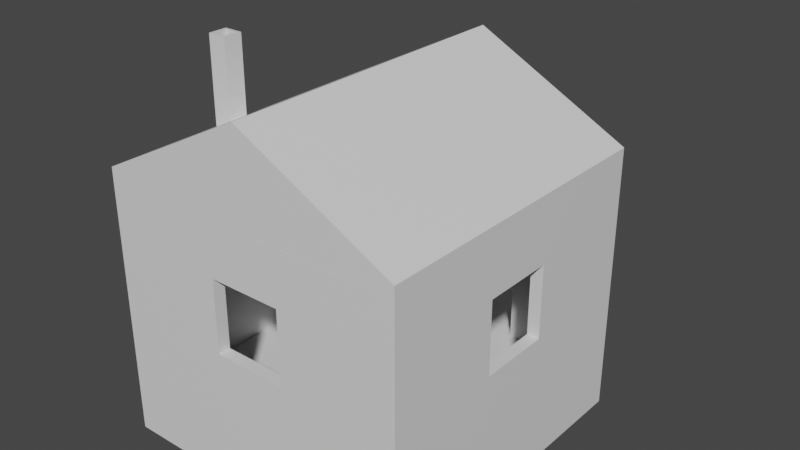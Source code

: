 # Source: MosalevMaxim_BIV225_11.blend  (saved by Blender 3.4.6; exported with 4.5.12 LTS)
import bpy
from mathutils import Matrix  # noqa: F401  (used for matrix-valued properties, if any)

bpy.ops.wm.read_factory_settings(use_empty=True)
scene = bpy.context.scene
scene.name = 'Scene'

# ---- collections
col_collection = bpy.data.collections.new('Collection'); scene.collection.children.link(col_collection)

# ---- materials (node trees are filled in below, after node groups)
mat_material = bpy.data.materials.new('Material')
mat_material.alpha_threshold = 0.0
mat_material.use_transparent_shadow = False
mat_material.roughness = 0.5
mat_material.line_color = (0.0, 0.0, 0.0, 1.0)

# ---- material node trees
mat_material.use_nodes = True; mat_material.node_tree.nodes.clear()
_N = mat_material.node_tree.nodes; _L = mat_material.node_tree.links
n0 = _N.new('ShaderNodeOutputMaterial'); n0.name = 'Material Output'; n0.location = (300, 300)
n1 = _N.new('ShaderNodeBsdfPrincipled'); n1.name = 'Principled BSDF'; n1.location = (10, 300)
n1.distribution = 'GGX'
n1.subsurface_method = 'RANDOM_WALK_SKIN'
n1.inputs[3].default_value = 1.45
n1.inputs[27].default_value = (0.0, 0.0, 0.0, 1.0)
n1.inputs[28].default_value = 1.0
_L.new(n1.outputs[0], n0.inputs[0])
n0.is_active_output = True

# ---- world
world_world = bpy.data.worlds.new('World'); scene.world = world_world
world_world.use_nodes = True; world_world.node_tree.nodes.clear()
_N = world_world.node_tree.nodes; _L = world_world.node_tree.links
n0 = _N.new('ShaderNodeOutputWorld'); n0.name = 'World Output'; n0.location = (300, 300)
n1 = _N.new('ShaderNodeBackground'); n1.name = 'Background'; n1.location = (10, 300)
n1.inputs[0].default_value = (0.05088, 0.05088, 0.05088, 1.0)
_L.new(n1.outputs[0], n0.inputs[0])
n0.is_active_output = True
world_world.color = (0.05088, 0.05088, 0.05088)
world_world.use_sun_shadow = False
world_world.sun_shadow_jitter_overblur = 0.0

# ---- meshes
me_cube = bpy.data.meshes.new('Cube')
me_cube.from_pydata([(-1.5, 4.278, -0.5637), (3.931, 0.9803, 3.066), (-2.635, -2.29, 8.073), (4.264, 4.278, -0.5637), (-1.5, 4.278, 0.4363), (-2.635, -1.95, 8.073), (3.931, -1.018, 3.066), (-1.5, 6.278, -0.5637), (-2.294, -2.29, 8.073), (4.264, -4.278, -0.5637), (-2.294, -1.95, 8.073), (-1.5, 6.278, 0.4363), (-2.715, -2.37, 8.073), (-3.931, 0.9803, 3.066), (-2.715, -1.87, 8.073), (1.5, 4.278, -0.5637), (-2.215, -1.87, 8.073), (1.5, 4.278, 0.4363), (-4.264, 4.278, -0.5637), (-2.215, -2.37, 8.073), (-3.931, -1.018, 3.066), (1.5, 6.278, -0.5637), (1.5, 6.278, 0.4363), (-4.264, -4.278, -0.5637), (-2.715, -2.37, 9.907), (4.264, -1.018, 3.066), (-4.264, -1.018, 3.066), (-2.715, -1.87, 9.907), (4.264, 0.9803, 3.066), (-2.215, -1.87, 9.907), (-4.264, 0.9803, 3.066), (-2.215, -2.37, 9.907), (4.264, -1.018, 5.064), (-2.635, -2.29, 9.907), (-4.264, -1.018, 5.064), (-2.635, -1.95, 9.907), (4.264, 0.9803, 5.064), (-2.294, -1.95, 9.907), (-4.264, 0.9803, 5.064), (-2.294, -2.29, 9.907), (3.931, -1.018, 5.064), (-3.931, -1.018, 5.064), (3.931, 0.9803, 5.064), (-3.931, 0.9803, 5.064), (-1.008, -4.278, 3.079), (-1.472, 4.278, 0.5637), (-1.008, -4.278, 5.078), (-1.472, 4.278, 4.059), (-1.008, -3.944, 3.079), (-1.472, 3.944, 0.5637), (-1.472, 3.944, 4.059), (-1.008, -3.944, 5.078), (1.528, 3.944, 0.5637), (0.9881, -3.944, 3.079), (0.9881, -3.944, 5.078), (1.528, 4.278, 0.5637), (0.9881, -4.278, 3.079), (0.9881, -4.278, 5.078), (4.264, -4.278, 0.5637), (-4.264, -4.278, 0.5637), (-4.264, -4.278, 6.564), (4.264, -4.278, 6.564), (3.931, -3.944, 0.5637), (-3.931, -3.944, 0.5637), (3.931, -3.944, 6.564), (-3.931, -3.944, 6.564), (-4.264, 4.278, 0.5637), (4.264, 4.278, 0.5637), (-4.264, 4.278, 6.564), (4.264, 4.278, 6.564), (-3.931, 3.944, 0.5637), (3.931, 3.944, 0.5637), (-3.931, 3.944, 6.564), (3.931, 3.944, 6.564), (-4.264, -4.277, 6.564), (-4.264, -4.277, 6.864), (-4.264, 4.277, 6.564), (-4.264, 4.277, 6.864), (4.264, -4.277, 6.564), (4.264, -4.277, 6.864), (4.264, 4.277, 6.564), (4.264, 4.277, 6.864), (0.0, 4.277, 6.564), (0.0, 4.277, 9.064), (0.0, -4.277, 6.564), (0.0, -4.277, 9.064), (1.528, 3.944, 4.056), (1.528, 4.278, 4.056), (-1.443, 4.278, 4.352), (-1.033, 4.278, 5.12), (-1.219, 4.278, 4.892), (-1.358, 4.278, 4.633), (-0.5462, 4.278, 5.445), (-0.8055, 4.278, 5.306), (0.3205, 4.278, 5.53), (0.02787, 4.278, 5.559), (-0.2648, 4.278, 5.53), (0.8612, 4.278, 5.306), (1.275, 4.278, 4.892), (1.089, 4.278, 5.12), (1.528, 4.278, 4.059), (1.499, 4.278, 4.352), (1.414, 4.278, 4.633), (0.6019, 4.278, 5.445), (-1.472, 4.278, 4.059), (1.528, 4.278, 4.059), (-1.472, 3.944, 4.059), (1.528, 3.944, 4.059), (1.528, 3.944, 4.059), (1.089, 3.944, 5.12), (1.414, 3.944, 4.633), (1.499, 3.944, 4.352), (1.275, 3.944, 4.892), (-1.443, 3.944, 4.352), (-1.358, 3.944, 4.633), (-1.219, 3.944, 4.892), (-0.8055, 3.944, 5.306), (-1.033, 3.944, 5.12), (0.02787, 3.944, 5.559), (-0.2648, 3.944, 5.53), (0.6019, 3.944, 5.445), (0.8612, 3.944, 5.306), (0.3205, 3.944, 5.53), (-0.5462, 3.944, 5.445), (-2.715, -1.87, 7.663), (-2.715, -2.37, 7.663), (-2.215, -2.37, 7.921), (-2.215, -1.87, 7.921)], [], [(71, 70, 63, 62), (9, 58, 59, 23), (23, 59, 66, 18), (23, 18, 0, 15, 3, 9), (3, 67, 58, 9), (67, 3, 15, 17, 4, 0, 18, 66), (43, 41, 34, 38), (36, 32, 40, 42), (51, 54, 57, 46), (64, 65, 60, 61), (73, 64, 61, 69), (65, 72, 68, 60), (72, 73, 69, 68), (28, 36, 42, 1), (13, 43, 38, 30), (48, 51, 46, 44), (55, 52, 86, 87), (26, 30, 66, 59), (34, 26, 59, 60), (38, 34, 60, 68), (30, 38, 68, 66), (13, 20, 63, 70), (43, 13, 70, 72), (41, 43, 72, 65), (20, 41, 65, 63), (41, 20, 26, 34), (20, 13, 30, 26), (6, 1, 71, 62), (1, 42, 73, 71), (42, 40, 64, 73), (40, 6, 62, 64), (28, 25, 58, 67), (25, 32, 61, 58), (32, 36, 69, 61), (36, 28, 67, 69), (32, 25, 6, 40), (25, 28, 1, 6), (56, 44, 59, 58), (44, 46, 60, 59), (57, 56, 58, 61), (46, 57, 61, 60), (48, 53, 62, 63), (54, 51, 65, 64), (53, 54, 64, 62), (51, 48, 63, 65), (54, 53, 56, 57), (53, 48, 44, 56), (88, 47, 68, 69, 100, 101, 102, 98, 99, 97, 103, 94, 95, 96, 92, 93, 89, 90, 91), (45, 66, 68, 47, 104), (105, 100, 69, 67, 55, 87), (106, 50, 72, 70, 49), (86, 52, 71, 73, 108, 107), (111, 108, 73, 72, 50, 113, 114, 115, 117, 116, 123, 119, 118, 122, 120, 121, 109, 112, 110), (106, 49, 45, 104), (104, 47, 50, 106), (49, 52, 55, 45), (74, 75, 77, 76), (82, 83, 81, 80), (80, 81, 79, 78), (84, 85, 75, 74), (82, 80, 78, 84), (125, 75, 85, 126), (126, 85, 83, 77, 75, 125, 124, 127), (81, 83, 85, 79), (76, 82, 84, 74), (78, 79, 85, 84), (76, 77, 83, 82), (95, 94, 122, 118), (94, 103, 120, 122), (103, 97, 121, 120), (97, 99, 109, 121), (109, 99, 98, 112), (112, 98, 102, 110), (110, 102, 101, 111), (111, 101, 100, 105, 107, 108), (87, 86, 107, 105), (50, 47, 88, 113), (88, 91, 114, 113), (91, 90, 115, 114), (90, 89, 117, 115), (89, 93, 116, 117), (93, 92, 123, 116), (92, 96, 119, 123), (96, 95, 118, 119), (11, 7, 0, 4), (7, 11, 22, 21), (15, 21, 22, 17), (7, 21, 15, 0), (22, 11, 4, 17), (125, 12, 14, 124), (124, 14, 16, 127), (127, 16, 19, 126), (126, 19, 12, 125), (10, 5, 2, 8), (2, 5, 35, 33), (10, 8, 39, 37), (16, 14, 27, 29), (12, 19, 31, 24), (33, 35, 27, 24), (35, 37, 29, 27), (37, 39, 31, 29), (39, 33, 24, 31), (19, 16, 29, 31), (8, 2, 33, 39), (14, 12, 24, 27), (5, 10, 37, 35)])
me_cube.polygons.foreach_set('material_index', [0, 0, 0, 0, 0, 0, 0, 0, 0, 0, 0, 0, 0, 0, 0, 0, 0, 0, 0, 0, 0, 0, 0, 0, 0, 0, 0, 0, 0, 0, 0, 0, 0, 0, 0, 0, 0, 0, 0, 0, 0, 0, 0, 0, 0, 0, 0, 0, 0, 0, 0, 0, 0, 0, 0, 0, 0, 0, 0, 0, 0, 0, 0, 0, 0, 0, 0, 568, 568, 568, 568, 568, 568, 568, 568, 568, 568, 568, 568, 568, 568, 568, 568, 568, 568, 568, 568, 568, 568, 568, 568, 568, 568, 568, 568, 568, 568, 568, 568, 568, 568, 568, 568, 568, 568, 568])
_uv = me_cube.uv_layers.new(name='UVMap')
_uv.uv.foreach_set('vector', [0.6347, 0.5097, 0.8653, 0.5097, 0.8653, 0.7403, 0.6347, 0.7403, 0.375, 0.75, 0.625, 0.75, 0.625, 1.0, 0.375, 1.0, 0.375, 0.0, 0.625, 0.0, 0.625, 0.25, 0.375, 0.25, 0.125, 0.75, 0.125, 0.5, 0.206, 0.5, 0.294, 0.5, 0.375, 0.5, 0.375, 0.75, 0.375, 0.5, 0.625, 0.5, 0.625, 0.75, 0.375, 0.75, 0.625, 0.5, 0.375, 0.5, 0.375, 0.419, 0.5967, 0.419, 0.5967, 0.331, 0.375, 0.331, 0.375, 0.25, 0.625, 0.25, 0.8653, 0.562, 0.8653, 0.688, 0.625, 0.06419, 0.625, 0.1858, 0.625, 0.5357, 0.625, 0.7143, 0.6347, 0.6954, 0.6347, 0.5546, 0.8348, 0.7403, 0.6652, 0.7403, 0.625, 0.7782, 0.625, 0.9718, 0.6347, 0.7403, 0.8653, 0.7403, 0.875, 0.75, 0.625, 0.75, 0.6347, 0.5097, 0.6347, 0.7403, 0.625, 0.75, 0.625, 0.5, 0.8653, 0.7403, 0.8653, 0.5097, 0.875, 0.5, 0.875, 0.75, 0.8653, 0.5097, 0.6347, 0.5097, 0.625, 0.5, 0.875, 0.5, 0.625, 0.5357, 0.625, 0.5357, 0.6347, 0.5546, 0.6347, 0.5546, 0.8653, 0.562, 0.8653, 0.562, 0.625, 0.1858, 0.625, 0.1858, 0.8348, 0.7403, 0.8348, 0.7403, 0.625, 0.9718, 0.625, 0.9718, 0.625, 0.445, 0.6929, 0.5097, 0.6929, 0.5097, 0.625, 0.445, 0.625, 0.06419, 0.625, 0.1858, 0.625, 0.25, 0.625, 0.0, 0.625, 0.06419, 0.625, 0.06419, 0.625, 0.0, 0.625, 0.0, 0.625, 0.1858, 0.625, 0.06419, 0.625, 0.0, 0.625, 0.25, 0.625, 0.1858, 0.625, 0.1858, 0.625, 0.25, 0.625, 0.25, 0.8653, 0.562, 0.8653, 0.688, 0.8653, 0.7403, 0.8653, 0.5097, 0.8653, 0.562, 0.8653, 0.562, 0.8653, 0.5097, 0.8653, 0.5097, 0.8653, 0.688, 0.8653, 0.562, 0.8653, 0.5097, 0.8653, 0.7403, 0.8653, 0.688, 0.8653, 0.688, 0.8653, 0.7403, 0.8653, 0.7403, 0.8653, 0.688, 0.8653, 0.688, 0.625, 0.06419, 0.625, 0.06419, 0.8653, 0.688, 0.8653, 0.562, 0.625, 0.1858, 0.625, 0.06419, 0.6347, 0.6954, 0.6347, 0.5546, 0.6347, 0.5097, 0.6347, 0.7403, 0.6347, 0.5546, 0.6347, 0.5546, 0.6347, 0.5097, 0.6347, 0.5097, 0.6347, 0.5546, 0.6347, 0.6954, 0.6347, 0.7403, 0.6347, 0.5097, 0.6347, 0.6954, 0.6347, 0.6954, 0.6347, 0.7403, 0.6347, 0.7403, 0.625, 0.5357, 0.625, 0.7143, 0.625, 0.75, 0.625, 0.5, 0.625, 0.7143, 0.625, 0.7143, 0.625, 0.75, 0.625, 0.75, 0.625, 0.7143, 0.625, 0.5357, 0.625, 0.5, 0.625, 0.75, 0.625, 0.5357, 0.625, 0.5357, 0.625, 0.5, 0.625, 0.5, 0.625, 0.7143, 0.625, 0.7143, 0.6347, 0.6954, 0.6347, 0.6954, 0.625, 0.7143, 0.625, 0.5357, 0.6347, 0.5546, 0.6347, 0.6954, 0.625, 0.7782, 0.625, 0.9718, 0.625, 1.0, 0.625, 0.75, 0.625, 0.9718, 0.625, 0.9718, 0.625, 1.0, 0.625, 1.0, 0.625, 0.7782, 0.625, 0.7782, 0.625, 0.75, 0.625, 0.75, 0.625, 0.9718, 0.625, 0.7782, 0.625, 0.75, 0.625, 1.0, 0.8348, 0.7403, 0.6652, 0.7403, 0.6347, 0.7403, 0.8653, 0.7403, 0.6652, 0.7403, 0.8348, 0.7403, 0.8653, 0.7403, 0.6347, 0.7403, 0.6652, 0.7403, 0.6652, 0.7403, 0.6347, 0.7403, 0.6347, 0.7403, 0.8348, 0.7403, 0.8348, 0.7403, 0.8653, 0.7403, 0.8653, 0.7403, 0.6652, 0.7403, 0.6652, 0.7403, 0.625, 0.7782, 0.625, 0.7782, 0.6652, 0.7403, 0.8348, 0.7403, 0.625, 0.9718, 0.625, 0.7782, 0.625, 0.3109, 0.625, 0.305, 0.625, 0.25, 0.625, 0.5, 0.625, 0.445, 0.625, 0.4393, 0.625, 0.4322, 0.625, 0.424, 0.625, 0.415, 0.625, 0.4055, 0.625, 0.3957, 0.625, 0.3856, 0.625, 0.3755, 0.625, 0.3653, 0.625, 0.3553, 0.625, 0.3453, 0.625, 0.3357, 0.625, 0.3266, 0.625, 0.3182, 0.625, 0.305, 0.625, 0.25, 0.625, 0.25, 0.625, 0.305, 0.625, 0.305, 0.625, 0.445, 0.625, 0.445, 0.625, 0.5, 0.625, 0.5, 0.625, 0.445, 0.625, 0.445, 0.8071, 0.5097, 0.8071, 0.5097, 0.8653, 0.5097, 0.8653, 0.5097, 0.8071, 0.5097, 0.6929, 0.5097, 0.6929, 0.5097, 0.6347, 0.5097, 0.6347, 0.5097, 0.6929, 0.5097, 0.6929, 0.5097, 0.6961, 0.5097, 0.6929, 0.5097, 0.6347, 0.5097, 0.8653, 0.5097, 0.8071, 0.5097, 0.8037, 0.5097, 0.7987, 0.5097, 0.7924, 0.5097, 0.7851, 0.5097, 0.7769, 0.5097, 0.7681, 0.5097, 0.7589, 0.5097, 0.7495, 0.5097, 0.7401, 0.5097, 0.731, 0.5097, 0.7223, 0.5097, 0.7142, 0.5097, 0.707, 0.5097, 0.7009, 0.5097, 0.8071, 0.5097, 0.8071, 0.5097, 0.625, 0.305, 0.625, 0.305, 0.625, 0.305, 0.625, 0.305, 0.8071, 0.5097, 0.8071, 0.5097, 0.8071, 0.5097, 0.6929, 0.5097, 0.625, 0.445, 0.625, 0.305, 0.375, 0.0, 0.625, 0.0, 0.625, 0.25, 0.375, 0.25, 0.375, 0.375, 0.625, 0.375, 0.625, 0.5, 0.375, 0.5, 0.375, 0.5, 0.625, 0.5, 0.625, 0.75, 0.375, 0.75, 0.375, 0.875, 0.625, 0.875, 0.625, 1.0, 0.375, 1.0, 0.25, 0.5, 0.375, 0.5, 0.375, 0.75, 0.25, 0.75, 0.8296, 0.6943, 0.875, 0.75, 0.75, 0.75, 0.8149, 0.6943, 0.8149, 0.6943, 0.75, 0.75, 0.75, 0.5, 0.875, 0.5, 0.875, 0.75, 0.8296, 0.6943, 0.8296, 0.6797, 0.8149, 0.6797, 0.625, 0.5, 0.75, 0.5, 0.75, 0.75, 0.625, 0.75, 0.125, 0.5, 0.25, 0.5, 0.25, 0.75, 0.125, 0.75, 0.375, 0.75, 0.625, 0.75, 0.625, 0.875, 0.375, 0.875, 0.375, 0.25, 0.625, 0.25, 0.625, 0.375, 0.375, 0.375, 0.0, 0.0, 0.0, 0.0, 0.0, 0.0, 0.0, 0.0, 0.0, 0.0, 0.0, 0.0, 0.0, 0.0, 0.0, 0.0, 0.0, 0.0, 0.0, 0.0, 0.0, 0.0, 0.0, 0.0, 0.0, 0.0, 0.0, 0.0, 0.0, 0.0, 0.0, 0.0, 0.0, 0.0, 0.0, 0.0, 0.0, 0.0, 0.0, 0.0, 0.0, 0.0, 0.0, 0.0, 0.0, 0.0, 0.0, 0.0, 0.0, 0.0, 0.0, 0.0, 0.0, 0.0, 0.0, 0.0, 0.0, 0.0, 0.0, 0.0, 0.0, 0.0, 0.0, 0.0, 0.0, 0.0, 0.0, 0.0, 0.0, 0.0, 0.0, 0.0, 0.0, 0.0, 0.0, 0.0, 0.0, 0.0, 0.0, 0.0, 0.0, 0.0, 0.0, 0.0, 0.0, 0.0, 0.0, 0.0, 0.0, 0.0, 0.0, 0.0, 0.0, 0.0, 0.0, 0.0, 0.0, 0.0, 0.0, 0.0, 0.0, 0.0, 0.0, 0.0, 0.0, 0.0, 0.0, 0.0, 0.0, 0.0, 0.0, 0.0, 0.0, 0.0, 0.0, 0.0, 0.0, 0.0, 0.0, 0.0, 0.0, 0.0, 0.0, 0.0, 0.0, 0.0, 0.0, 0.0, 0.0, 0.0, 0.0, 0.0, 0.0, 0.0, 0.0, 0.0, 0.0, 0.0, 0.0, 0.0, 0.0, 0.0, 0.0, 0.0, 0.0, 0.0, 0.0, 0.0, 0.0, 0.0, 0.0, 0.0, 0.0, 0.0, 0.0, 0.0, 0.0, 0.0, 0.0, 0.0, 0.0, 0.0, 0.0, 0.0, 0.0, 0.0, 0.0, 0.0, 0.0, 0.0, 0.0, 0.0, 0.0, 0.0, 0.0, 0.0, 0.0, 0.0, 0.0, 0.0, 0.0, 0.0, 0.0, 0.0, 0.0, 0.0, 0.0, 0.0, 0.0, 0.0, 0.0, 0.0, 0.0, 0.0, 0.0, 0.0, 0.0, 0.0, 0.0, 0.0, 0.0, 0.0, 0.0, 0.0, 0.0, 0.0, 0.0, 0.0, 0.0, 0.0, 0.0, 0.0, 0.0, 0.0, 0.0, 0.0, 0.0, 0.0, 0.0, 0.0, 0.0, 0.0, 0.0, 0.0, 0.0, 0.0, 0.0, 0.0, 0.0, 0.0, 0.0, 0.0, 0.0, 0.0, 0.0, 0.0, 0.0, 0.0, 0.0, 0.0, 0.0, 0.0, 0.0, 0.0, 0.0, 0.0, 0.0, 0.0, 0.0, 0.0, 0.0, 0.0, 0.0, 0.0, 0.0, 0.0, 0.0, 0.0, 0.0, 0.0, 0.0, 0.0, 0.0, 0.0, 0.0, 0.0, 0.0, 0.0, 0.0, 0.0, 0.0, 0.0, 0.0, 0.0, 0.0, 0.0, 0.0, 0.0, 0.0, 0.0, 0.0, 0.0, 0.0, 0.0, 0.0, 0.0, 0.0, 0.0, 0.0, 0.0, 0.0, 0.0, 0.0, 0.0, 0.0, 0.0, 0.0, 0.0, 0.0, 0.0, 0.0, 0.0, 0.0, 0.0, 0.0, 0.0, 0.0, 0.0, 0.0, 0.0, 0.0, 0.0, 0.0, 0.0, 0.0, 0.0])
_uv.active_render = True
_uv = me_cube.uv_layers.new(name='UVКарта')
_uv.uv.foreach_set('vector', [0.0, 0.0, 0.0, 0.0, 0.0, 0.0, 0.0, 0.0, 0.0, 0.0, 0.0, 0.0, 0.0, 0.0, 0.0, 0.0, 0.0, 0.0, 0.0, 0.0, 0.0, 0.0, 0.0, 0.0, 0.0, 0.0, 0.0, 0.0, 0.0, 0.0, 0.0, 0.0, 0.0, 0.0, 0.0, 0.0, 0.0, 0.0, 0.0, 0.0, 0.0, 0.0, 0.0, 0.0, 0.0, 0.0, 0.0, 0.0, 0.0, 0.0, 0.0, 0.0, 0.0, 0.0, 0.0, 0.0, 0.0, 0.0, 0.0, 0.0, 0.0, 0.0, 0.0, 0.0, 0.0, 0.0, 0.0, 0.0, 0.0, 0.0, 0.0, 0.0, 0.0, 0.0, 0.0, 0.0, 0.0, 0.0, 0.0, 0.0, 0.0, 0.0, 0.0, 0.0, 0.0, 0.0, 0.0, 0.0, 0.0, 0.0, 0.0, 0.0, 0.0, 0.0, 0.0, 0.0, 0.0, 0.0, 0.0, 0.0, 0.0, 0.0, 0.0, 0.0, 0.0, 0.0, 0.0, 0.0, 0.0, 0.0, 0.0, 0.0, 0.0, 0.0, 0.0, 0.0, 0.0, 0.0, 0.0, 0.0, 0.0, 0.0, 0.0, 0.0, 0.0, 0.0, 0.0, 0.0, 0.0, 0.0, 0.0, 0.0, 0.0, 0.0, 0.0, 0.0, 0.0, 0.0, 0.0, 0.0, 0.0, 0.0, 0.0, 0.0, 0.0, 0.0, 0.0, 0.0, 0.0, 0.0, 0.0, 0.0, 0.0, 0.0, 0.0, 0.0, 0.0, 0.0, 0.0, 0.0, 0.0, 0.0, 0.0, 0.0, 0.0, 0.0, 0.0, 0.0, 0.0, 0.0, 0.0, 0.0, 0.0, 0.0, 0.0, 0.0, 0.0, 0.0, 0.0, 0.0, 0.0, 0.0, 0.0, 0.0, 0.0, 0.0, 0.0, 0.0, 0.0, 0.0, 0.0, 0.0, 0.0, 0.0, 0.0, 0.0, 0.0, 0.0, 0.0, 0.0, 0.0, 0.0, 0.0, 0.0, 0.0, 0.0, 0.0, 0.0, 0.0, 0.0, 0.0, 0.0, 0.0, 0.0, 0.0, 0.0, 0.0, 0.0, 0.0, 0.0, 0.0, 0.0, 0.0, 0.0, 0.0, 0.0, 0.0, 0.0, 0.0, 0.0, 0.0, 0.0, 0.0, 0.0, 0.0, 0.0, 0.0, 0.0, 0.0, 0.0, 0.0, 0.0, 0.0, 0.0, 0.0, 0.0, 0.0, 0.0, 0.0, 0.0, 0.0, 0.0, 0.0, 0.0, 0.0, 0.0, 0.0, 0.0, 0.0, 0.0, 0.0, 0.0, 0.0, 0.0, 0.0, 0.0, 0.0, 0.0, 0.0, 0.0, 0.0, 0.0, 0.0, 0.0, 0.0, 0.0, 0.0, 0.0, 0.0, 0.0, 0.0, 0.0, 0.0, 0.0, 0.0, 0.0, 0.0, 0.0, 0.0, 0.0, 0.0, 0.0, 0.0, 0.0, 0.0, 0.0, 0.0, 0.0, 0.0, 0.0, 0.0, 0.0, 0.0, 0.0, 0.0, 0.0, 0.0, 0.0, 0.0, 0.0, 0.0, 0.0, 0.0, 0.0, 0.0, 0.0, 0.0, 0.0, 0.0, 0.0, 0.0, 0.0, 0.0, 0.0, 0.0, 0.0, 0.0, 0.0, 0.0, 0.0, 0.0, 0.0, 0.0, 0.0, 0.0, 0.0, 0.0, 0.0, 0.0, 0.0, 0.0, 0.0, 0.0, 0.0, 0.0, 0.0, 0.0, 0.0, 0.0, 0.0, 0.0, 0.0, 0.0, 0.0, 0.0, 0.0, 0.0, 0.0, 0.0, 0.0, 0.0, 0.0, 0.0, 0.0, 0.0, 0.0, 0.0, 0.0, 0.0, 0.0, 0.0, 0.0, 0.0, 0.0, 0.0, 0.0, 0.0, 0.0, 0.0, 0.0, 0.0, 0.0, 0.0, 0.0, 0.0, 0.0, 0.0, 0.0, 0.0, 0.0, 0.0, 0.0, 0.0, 0.0, 0.0, 0.0, 0.0, 0.0, 0.0, 0.0, 0.0, 0.0, 0.0, 0.0, 0.0, 0.0, 0.0, 0.0, 0.0, 0.0, 0.0, 0.0, 0.0, 0.0, 0.0, 0.0, 0.0, 0.0, 0.0, 0.0, 0.0, 0.0, 0.0, 0.0, 0.0, 0.0, 0.0, 0.0, 0.0, 0.0, 0.0, 0.0, 0.0, 0.0, 0.0, 0.0, 0.0, 0.0, 0.0, 0.0, 0.0, 0.0, 0.0, 0.0, 0.0, 0.0, 0.0, 0.0, 0.0, 0.0, 0.0, 0.0, 0.0, 0.0, 0.0, 0.0, 0.0, 0.0, 0.0, 0.0, 0.0, 0.0, 0.0, 0.0, 0.0, 0.0, 0.0, 0.0, 0.0, 0.0, 0.0, 0.0, 0.0, 0.0, 0.0, 0.0, 0.0, 0.0, 0.0, 0.0, 0.0, 0.0, 0.0, 0.0, 0.0, 0.0, 0.0, 0.0, 0.0, 0.0, 0.0, 0.0, 0.0, 0.0, 0.0, 0.0, 0.0, 0.0, 0.0, 0.0, 0.0, 0.0, 0.0, 0.0, 0.0, 0.0, 0.0, 0.0, 0.0, 0.0, 0.0, 0.0, 0.0, 0.0, 0.0, 0.0, 0.0, 0.0, 0.0, 0.0, 0.0, 0.0, 0.0, 0.0, 0.0, 0.0, 0.0, 0.0, 0.0, 0.0, 0.0, 0.0, 0.0, 0.0, 0.0, 0.0, 0.0, 0.0, 0.0, 0.0, 0.0, 0.0, 0.0, 0.0, 0.0, 0.0, 0.0, 0.0, 0.0, 0.0, 0.0, 0.0, 0.0, 0.0, 0.0, 0.0, 0.0, 0.0, 0.0, 0.0, 0.0, 0.0, 0.0, 0.0, 0.0, 0.0, 0.0, 0.0, 0.0, 0.0, 0.0, 0.0, 0.0, 0.0, 0.0, 0.0, 0.0, 0.0, 0.0, 0.0, 0.0, 0.0, 0.0, 0.0, 0.0, 0.0, 0.0, 0.0, 0.0, 0.0, 0.0, 0.0, 0.0, 0.0, 0.0, 0.0, 0.0, 0.0, 0.0, 0.0, 0.0, 0.0, 0.0, 0.0, 0.0, 0.0, 0.0, 0.0, 0.0, 0.0, 0.0, 0.0, 0.0, 0.0, 0.0, 0.0, 0.0, 0.0, 0.0, 0.0, 0.0, 0.0, 0.0, 0.0, 0.0, 0.0, 0.0, 0.0, 1.0, 0.67, 0.9688, 0.67, 0.9688, 0.7533, 1.0, 0.7533, 0.9688, 0.67, 0.9375, 0.67, 0.9375, 0.7533, 0.9688, 0.7533, 0.9375, 0.67, 0.9062, 0.67, 0.9062, 0.7533, 0.9375, 0.7533, 0.9062, 0.67, 0.875, 0.67, 0.875, 0.7533, 0.9062, 0.7533, 0.875, 0.7533, 0.875, 0.67, 0.8438, 0.67, 0.8438, 0.7533, 0.8438, 0.7533, 0.8438, 0.67, 0.8125, 0.67, 0.8125, 0.7533, 0.8125, 0.7533, 0.8125, 0.67, 0.7812, 0.67, 0.7812, 0.7533, 0.7812, 0.7533, 0.7812, 0.67, 0.75, 0.67, 0.75, 0.67, 0.75, 0.7533, 0.75, 0.7533, 0.7497, 0.67, 0.7497, 0.7533, 0.75, 0.7533, 0.75, 0.67, 0.25, 0.7533, 0.25, 0.67, 0.2188, 0.67, 0.2188, 0.7533, 0.2188, 0.67, 0.1875, 0.67, 0.1875, 0.7533, 0.2188, 0.7533, 0.1875, 0.67, 0.1562, 0.67, 0.1562, 0.7533, 0.1875, 0.7533, 0.1562, 0.67, 0.125, 0.67, 0.125, 0.7533, 0.1562, 0.7533, 0.125, 0.67, 0.09375, 0.67, 0.09375, 0.7533, 0.125, 0.7533, 0.09375, 0.67, 0.0625, 0.67, 0.0625, 0.7533, 0.09375, 0.7533, 0.0625, 0.67, 0.03125, 0.67, 0.03125, 0.7533, 0.0625, 0.7533, 0.03125, 0.67, 0.0, 0.67, 0.0, 0.7533, 0.03125, 0.7533, 0.625, 0.25, 0.375, 0.25, 0.375, 0.0, 0.625, 0.0, 0.375, 0.25, 0.625, 0.25, 0.625, 0.5, 0.375, 0.5, 0.375, 0.75, 0.375, 0.5, 0.625, 0.5, 0.625, 0.75, 0.125, 0.5, 0.375, 0.5, 0.375, 0.75, 0.125, 0.75, 0.625, 0.5, 0.875, 0.5, 0.875, 0.75, 0.625, 0.75, 0.4202, 0.0, 0.625, 0.0, 0.625, 0.25, 0.4202, 0.25, 0.4202, 0.25, 0.625, 0.25, 0.625, 0.5, 0.5492, 0.5, 0.5492, 0.5, 0.625, 0.5, 0.625, 0.75, 0.5492, 0.75, 0.5492, 0.75, 0.625, 0.75, 0.625, 1.0, 0.4202, 1.0, 0.6649, 0.5399, 0.8351, 0.5399, 0.8351, 0.7101, 0.6649, 0.7101, 0.8351, 0.7101, 0.8351, 0.5399, 0.8351, 0.5399, 0.8351, 0.7101, 0.6649, 0.5399, 0.6649, 0.7101, 0.6649, 0.7101, 0.6649, 0.5399, 0.625, 0.5, 0.875, 0.5, 0.875, 0.5, 0.625, 0.5, 0.875, 0.75, 0.625, 0.75, 0.625, 0.75, 0.875, 0.75, 0.8351, 0.7101, 0.8351, 0.5399, 0.875, 0.5, 0.875, 0.75, 0.8351, 0.5399, 0.6649, 0.5399, 0.625, 0.5, 0.875, 0.5, 0.6649, 0.5399, 0.6649, 0.7101, 0.625, 0.75, 0.625, 0.5, 0.6649, 0.7101, 0.8351, 0.7101, 0.875, 0.75, 0.625, 0.75, 0.625, 0.75, 0.625, 0.5, 0.625, 0.5, 0.625, 0.75, 0.6649, 0.7101, 0.8351, 0.7101, 0.8351, 0.7101, 0.6649, 0.7101, 0.875, 0.5, 0.875, 0.75, 0.875, 0.75, 0.875, 0.5, 0.8351, 0.5399, 0.6649, 0.5399, 0.6649, 0.5399, 0.8351, 0.5399])
me_cube.materials.append(mat_material)
me_cube.use_mirror_vertex_groups = False
me_cube.update()

# ---- objects
ob_cube = bpy.data.objects.new('Cube', me_cube)

# ---- transforms, parenting, visibility, modifiers, constraints
ob_cube.location = (0.0, 0.0, 0.0)
ob_cube.lock_rotations_4d = False
ob_cube.lock_scale = (True, True, True)
ob_cube.empty_display_type = 'ARROWS'
ob_cube.lineart.crease_threshold = 0.0

# ---- collection membership
col_collection.objects.link(ob_cube)

# ---- scene / render settings (as saved in the file)
scene.frame_start = 1; scene.frame_end = 250; scene.frame_set(1)
scene.render.engine = 'BLENDER_EEVEE_NEXT'
scene.cycles.sampling_pattern = 'TABULATED_SOBOL'
scene.cycles.use_light_tree = False
scene.view_settings.view_transform = 'Filmic'
bpy.context.view_layer.update()

# ---- added for rendering (the .blend has no active camera and no usable light): camera, sun
cam_auto = bpy.data.cameras.new('AutoCamera')
cam_auto.lens = 50.0
cam_auto.sensor_width = 36.0
cam_auto.clip_end = 1000.0
ob_auto_camera = bpy.data.objects.new('AutoCamera', cam_auto)
scene.collection.objects.link(ob_auto_camera)
ob_auto_camera.location = (15.858, -18.0296, 17.3581)
ob_auto_camera.rotation_euler = (1.09748, -7.21219e-08, 0.694738)
scene.camera = ob_auto_camera
light_auto_sun = bpy.data.lights.new('AutoSun', 'SUN')
light_auto_sun.energy = 3.0
light_auto_sun.angle = 0.0523599
ob_auto_sun = bpy.data.objects.new('AutoSun', light_auto_sun)
scene.collection.objects.link(ob_auto_sun)
ob_auto_sun.rotation_euler = (0.872665, 0.174533, 0.523599)
bpy.context.view_layer.update()
